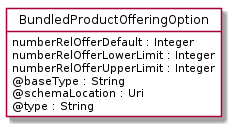

The diagram above was rendered by PlantUML. Its source (embedded in the PNG):
@startuml
hide circle
hide methods
hide stereotype
show <<Enumeration>> stereotype
skinparam class {
   BackgroundColor<<Enumeration>> #E6F5F7
   BackgroundColor<<Ref>> #FFFFE0
   BackgroundColor<<Pivot>> #FFFFFFF
   BackgroundColor<<SimpleType>> #E2F0DA
   BackgroundColor #FCF2E3
}

class BundledProductOfferingOption <<Pivot>> {
    numberRelOfferDefault : Integer
    numberRelOfferLowerLimit : Integer
    numberRelOfferUpperLimit : Integer
    @baseType : String
    @schemaLocation : Uri
    @type : String
}


@enduml